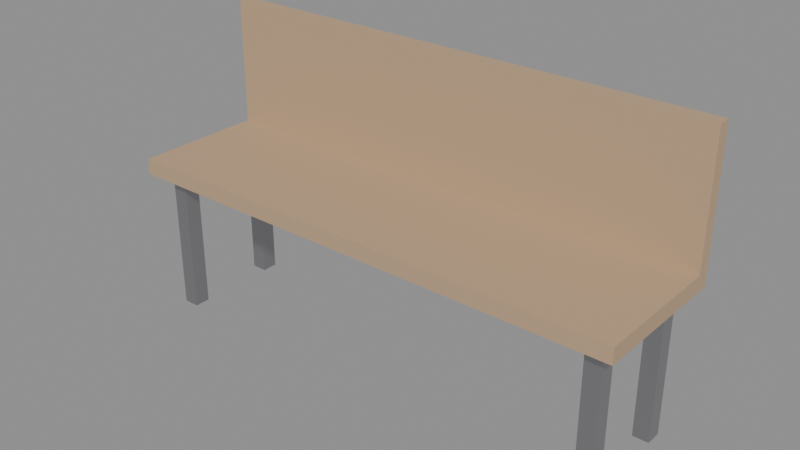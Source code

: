 # Source: mod_bench_a.blend  (saved by Blender 5.1.29; exported with 4.5.12 LTS)
import bpy
from mathutils import Matrix  # noqa: F401  (used for matrix-valued properties, if any)

bpy.ops.wm.read_factory_settings(use_empty=True)
scene = bpy.context.scene
scene.name = 'Scene'

# ---- materials (node trees are filled in below, after node groups)
mat_mat_wood = bpy.data.materials.new('mat_wood')
mat_mat_wood.diffuse_color = (0.52, 0.36, 0.22, 1.0)
mat_mat_metal = bpy.data.materials.new('mat_metal')
mat_mat_metal.diffuse_color = (0.4, 0.4, 0.42, 1.0)

# ---- material node trees
mat_mat_wood.use_nodes = True; mat_mat_wood.node_tree.nodes.clear()
_N = mat_mat_wood.node_tree.nodes; _L = mat_mat_wood.node_tree.links
n0 = _N.new('ShaderNodeBsdfPrincipled'); n0.name = 'Principled BSDF'; n0.location = (-200, 100)
n0.inputs[0].default_value = (0.52, 0.36, 0.22, 1.0)
n0.inputs[2].default_value = 0.65
n1 = _N.new('ShaderNodeOutputMaterial'); n1.name = 'Material Output'; n1.location = (200, 100)
_L.new(n0.outputs[0], n1.inputs[0])
n1.is_active_output = True
mat_mat_metal.use_nodes = True; mat_mat_metal.node_tree.nodes.clear()
_N = mat_mat_metal.node_tree.nodes; _L = mat_mat_metal.node_tree.links
n0 = _N.new('ShaderNodeBsdfPrincipled'); n0.name = 'Principled BSDF'; n0.location = (-200, 100)
n0.inputs[0].default_value = (0.4, 0.4, 0.42, 1.0)
n0.inputs[1].default_value = 0.85
n0.inputs[2].default_value = 0.3
n1 = _N.new('ShaderNodeOutputMaterial'); n1.name = 'Material Output'; n1.location = (200, 100)
_L.new(n0.outputs[0], n1.inputs[0])
n1.is_active_output = True

# ---- meshes
me_seat_mesh = bpy.data.meshes.new('seat_mesh')
me_seat_mesh.from_pydata([(0.0, 0.0, 0.0), (1.6, 0.0, 0.0), (1.6, 0.45, 0.0), (0.0, 0.45, 0.0), (0.0, 0.0, 0.05), (1.6, 0.0, 0.05), (1.6, 0.45, 0.05), (0.0, 0.45, 0.05)], [], [(0, 3, 2, 1), (4, 5, 6, 7), (0, 1, 5, 4), (1, 2, 6, 5), (3, 7, 6, 2), (0, 4, 7, 3)])
_uv = me_seat_mesh.uv_layers.new(name='UVMap')
_uv.uv.foreach_set('vector', [0.0, 0.0, 0.0, 0.45, 1.6, 0.45, 1.6, 0.0, 0.0, 0.0, 1.6, 0.0, 1.6, 0.45, 0.0, 0.45, 0.0, 0.0, 1.6, 0.0, 1.6, 0.05, 0.0, 0.05, 0.0, 0.0, 0.45, 0.0, 0.45, 0.05, 0.0, 0.05, 0.0, 0.0, 0.0, 0.05, 1.6, 0.05, 1.6, 0.0, 0.0, 0.0, 0.0, 0.05, 0.45, 0.05, 0.45, 0.0])
me_seat_mesh.materials.append(mat_mat_wood)
me_seat_mesh.update()
me_back_mesh = bpy.data.meshes.new('back_mesh')
me_back_mesh.from_pydata([(0.0, 0.0, 0.0), (1.6, 0.0, 0.0), (1.6, 0.04, 0.0), (0.0, 0.04, 0.0), (0.0, 0.0, 0.4), (1.6, 0.0, 0.4), (1.6, 0.04, 0.4), (0.0, 0.04, 0.4)], [], [(0, 3, 2, 1), (4, 5, 6, 7), (0, 1, 5, 4), (1, 2, 6, 5), (3, 7, 6, 2), (0, 4, 7, 3)])
_uv = me_back_mesh.uv_layers.new(name='UVMap')
_uv.uv.foreach_set('vector', [0.0, 0.0, 0.0, 0.04, 1.6, 0.04, 1.6, 0.0, 0.0, 0.0, 1.6, 0.0, 1.6, 0.04, 0.0, 0.04, 0.0, 0.0, 1.6, 0.0, 1.6, 0.4, 0.0, 0.4, 0.0, 0.0, 0.04, 0.0, 0.04, 0.4, 0.0, 0.4, 0.0, 0.0, 0.0, 0.4, 1.6, 0.4, 1.6, 0.0, 0.0, 0.0, 0.0, 0.4, 0.04, 0.4, 0.04, 0.0])
me_back_mesh.materials.append(mat_mat_wood)
me_back_mesh.update()
me_leg1_mesh = bpy.data.meshes.new('leg1_mesh')
me_leg1_mesh.from_pydata([(0.0, 0.0, 0.0), (0.05, 0.0, 0.0), (0.05, 0.05, 0.0), (0.0, 0.05, 0.0), (0.0, 0.0, 0.45), (0.05, 0.0, 0.45), (0.05, 0.05, 0.45), (0.0, 0.05, 0.45)], [], [(0, 3, 2, 1), (4, 5, 6, 7), (0, 1, 5, 4), (1, 2, 6, 5), (3, 7, 6, 2), (0, 4, 7, 3)])
_uv = me_leg1_mesh.uv_layers.new(name='UVMap')
_uv.uv.foreach_set('vector', [0.0, 0.0, 0.0, 0.05, 0.05, 0.05, 0.05, 0.0, 0.0, 0.0, 0.05, 0.0, 0.05, 0.05, 0.0, 0.05, 0.0, 0.0, 0.05, 0.0, 0.05, 0.45, 0.0, 0.45, 0.0, 0.0, 0.05, 0.0, 0.05, 0.45, 0.0, 0.45, 0.0, 0.0, 0.0, 0.45, 0.05, 0.45, 0.05, 0.0, 0.0, 0.0, 0.0, 0.45, 0.05, 0.45, 0.05, 0.0])
me_leg1_mesh.materials.append(mat_mat_metal)
me_leg1_mesh.update()
me_leg2_mesh = bpy.data.meshes.new('leg2_mesh')
me_leg2_mesh.from_pydata([(0.0, 0.0, 0.0), (0.05, 0.0, 0.0), (0.05, 0.05, 0.0), (0.0, 0.05, 0.0), (0.0, 0.0, 0.45), (0.05, 0.0, 0.45), (0.05, 0.05, 0.45), (0.0, 0.05, 0.45)], [], [(0, 3, 2, 1), (4, 5, 6, 7), (0, 1, 5, 4), (1, 2, 6, 5), (3, 7, 6, 2), (0, 4, 7, 3)])
_uv = me_leg2_mesh.uv_layers.new(name='UVMap')
_uv.uv.foreach_set('vector', [0.0, 0.0, 0.0, 0.05, 0.05, 0.05, 0.05, 0.0, 0.0, 0.0, 0.05, 0.0, 0.05, 0.05, 0.0, 0.05, 0.0, 0.0, 0.05, 0.0, 0.05, 0.45, 0.0, 0.45, 0.0, 0.0, 0.05, 0.0, 0.05, 0.45, 0.0, 0.45, 0.0, 0.0, 0.0, 0.45, 0.05, 0.45, 0.05, 0.0, 0.0, 0.0, 0.0, 0.45, 0.05, 0.45, 0.05, 0.0])
me_leg2_mesh.materials.append(mat_mat_metal)
me_leg2_mesh.update()
me_leg3_mesh = bpy.data.meshes.new('leg3_mesh')
me_leg3_mesh.from_pydata([(0.0, 0.0, 0.0), (0.05, 0.0, 0.0), (0.05, 0.05, 0.0), (0.0, 0.05, 0.0), (0.0, 0.0, 0.45), (0.05, 0.0, 0.45), (0.05, 0.05, 0.45), (0.0, 0.05, 0.45)], [], [(0, 3, 2, 1), (4, 5, 6, 7), (0, 1, 5, 4), (1, 2, 6, 5), (3, 7, 6, 2), (0, 4, 7, 3)])
_uv = me_leg3_mesh.uv_layers.new(name='UVMap')
_uv.uv.foreach_set('vector', [0.0, 0.0, 0.0, 0.05, 0.05, 0.05, 0.05, 0.0, 0.0, 0.0, 0.05, 0.0, 0.05, 0.05, 0.0, 0.05, 0.0, 0.0, 0.05, 0.0, 0.05, 0.45, 0.0, 0.45, 0.0, 0.0, 0.05, 0.0, 0.05, 0.45, 0.0, 0.45, 0.0, 0.0, 0.0, 0.45, 0.05, 0.45, 0.05, 0.0, 0.0, 0.0, 0.0, 0.45, 0.05, 0.45, 0.05, 0.0])
me_leg3_mesh.materials.append(mat_mat_metal)
me_leg3_mesh.update()
me_leg4_mesh = bpy.data.meshes.new('leg4_mesh')
me_leg4_mesh.from_pydata([(0.0, 0.0, 0.0), (0.05, 0.0, 0.0), (0.05, 0.05, 0.0), (0.0, 0.05, 0.0), (0.0, 0.0, 0.45), (0.05, 0.0, 0.45), (0.05, 0.05, 0.45), (0.0, 0.05, 0.45)], [], [(0, 3, 2, 1), (4, 5, 6, 7), (0, 1, 5, 4), (1, 2, 6, 5), (3, 7, 6, 2), (0, 4, 7, 3)])
_uv = me_leg4_mesh.uv_layers.new(name='UVMap')
_uv.uv.foreach_set('vector', [0.0, 0.0, 0.0, 0.05, 0.05, 0.05, 0.05, 0.0, 0.0, 0.0, 0.05, 0.0, 0.05, 0.05, 0.0, 0.05, 0.0, 0.0, 0.05, 0.0, 0.05, 0.45, 0.0, 0.45, 0.0, 0.0, 0.05, 0.0, 0.05, 0.45, 0.0, 0.45, 0.0, 0.0, 0.0, 0.45, 0.05, 0.45, 0.05, 0.0, 0.0, 0.0, 0.0, 0.45, 0.05, 0.45, 0.05, 0.0])
me_leg4_mesh.materials.append(mat_mat_metal)
me_leg4_mesh.update()

# ---- objects
ob_seat = bpy.data.objects.new('seat', me_seat_mesh)
ob_back = bpy.data.objects.new('back', me_back_mesh)
ob_leg1 = bpy.data.objects.new('leg1', me_leg1_mesh)
ob_leg2 = bpy.data.objects.new('leg2', me_leg2_mesh)
ob_leg3 = bpy.data.objects.new('leg3', me_leg3_mesh)
ob_leg4 = bpy.data.objects.new('leg4', me_leg4_mesh)

# ---- transforms, parenting, visibility, modifiers, constraints
ob_seat.location = (0.0, 0.0, 0.45)
ob_back.location = (0.0, 0.41, 0.5)
ob_leg1.location = (0.05, 0.05, 0.0)
ob_leg2.location = (1.5, 0.05, 0.0)
ob_leg3.location = (0.05, 0.35, 0.0)
ob_leg4.location = (1.5, 0.35, 0.0)

# ---- collection membership
scene.collection.objects.link(ob_seat)
scene.collection.objects.link(ob_back)
scene.collection.objects.link(ob_leg1)
scene.collection.objects.link(ob_leg2)
scene.collection.objects.link(ob_leg3)
scene.collection.objects.link(ob_leg4)

# ---- scene / render settings (as saved in the file)
scene.frame_start = 1; scene.frame_end = 250; scene.frame_set(1)
scene.render.engine = 'BLENDER_EEVEE_NEXT'
scene.render.bake_bias = 0.0
scene.render.bake_samples = 0
scene.cycles.sampling_pattern = 'TABULATED_SOBOL'
scene.eevee.use_volume_custom_range = False
bpy.context.view_layer.update()

# ---- added for rendering (the .blend has no active camera and no usable light): camera, sun + grey world if the file has none
cam_auto = bpy.data.cameras.new('AutoCamera')
cam_auto.lens = 50.0
cam_auto.sensor_width = 36.0
cam_auto.clip_end = 1000.0
ob_auto_camera = bpy.data.objects.new('AutoCamera', cam_auto)
scene.collection.objects.link(ob_auto_camera)
ob_auto_camera.location = (2.54877, -1.87353, 1.84902)
ob_auto_camera.rotation_euler = (1.09748, -7.21219e-08, 0.694738)
scene.camera = ob_auto_camera
light_auto_sun = bpy.data.lights.new('AutoSun', 'SUN')
light_auto_sun.energy = 3.0
light_auto_sun.angle = 0.0523599
ob_auto_sun = bpy.data.objects.new('AutoSun', light_auto_sun)
scene.collection.objects.link(ob_auto_sun)
ob_auto_sun.rotation_euler = (0.872665, 0.174533, 0.523599)
if scene.world is None:
    world_auto = bpy.data.worlds.new('AutoWorld')
    world_auto.color = (0.3, 0.3, 0.3)
    scene.world = world_auto
bpy.context.view_layer.update()

